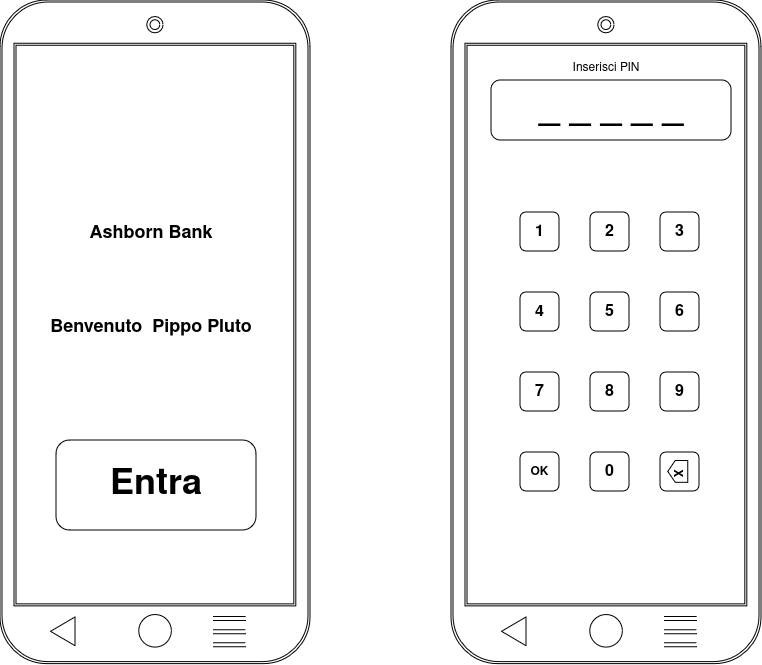

The diagram above was exported from draw.io. Its source (the exported page's mxGraphModel, read from the mxfile embedded in the PNG):
<mxGraphModel dx="1674" dy="797" grid="1" gridSize="10" guides="1" tooltips="1" connect="1" arrows="1" fold="1" page="1" pageScale="1" pageWidth="827" pageHeight="1169" math="0" shadow="0">
  <root>
    <mxCell id="0" />
    <mxCell id="1" parent="0" />
    <mxCell id="2O9Q3WpfSTSNV7jiiD_7-1" value="" style="shape=ext;double=1;rounded=1;whiteSpace=wrap;html=1;" parent="1" vertex="1">
      <mxGeometry x="39" y="42" width="310.00000000000006" height="663.6144578313255" as="geometry" />
    </mxCell>
    <mxCell id="2O9Q3WpfSTSNV7jiiD_7-2" value="" style="shape=ext;double=1;rounded=0;whiteSpace=wrap;html=1;" parent="1" vertex="1">
      <mxGeometry x="53.090909090909086" y="85.27920377160818" width="281.81818181818176" height="562.6296490309063" as="geometry" />
    </mxCell>
    <mxCell id="2O9Q3WpfSTSNV7jiiD_7-7" value="" style="ellipse;shape=doubleEllipse;whiteSpace=wrap;html=1;aspect=fixed;" parent="1" vertex="1">
      <mxGeometry x="185.8421052631579" y="58.3855421686747" width="16.31578947368421" height="16.31578947368421" as="geometry" />
    </mxCell>
    <mxCell id="2O9Q3WpfSTSNV7jiiD_7-8" value="" style="ellipse;whiteSpace=wrap;html=1;aspect=fixed;" parent="1" vertex="1">
      <mxGeometry x="177.69236842105263" y="656.4578313253012" width="32.63157894736842" height="32.63157894736842" as="geometry" />
    </mxCell>
    <mxCell id="2O9Q3WpfSTSNV7jiiD_7-9" value="" style="triangle;whiteSpace=wrap;html=1;rotation=-180;" parent="1" vertex="1">
      <mxGeometry x="89.57894736842105" y="658.9156626506024" width="24.473684210526315" height="28.67469879518072" as="geometry" />
    </mxCell>
    <mxCell id="2O9Q3WpfSTSNV7jiiD_7-13" value="" style="group" parent="1" vertex="1" connectable="0">
      <mxGeometry x="251.92105263157893" y="660.5542168674699" width="32.63157894736842" height="26.216867469879517" as="geometry" />
    </mxCell>
    <mxCell id="2O9Q3WpfSTSNV7jiiD_7-14" value="" style="shape=link;html=1;rounded=0;" parent="2O9Q3WpfSTSNV7jiiD_7-13" edge="1">
      <mxGeometry width="100" relative="1" as="geometry">
        <mxPoint as="sourcePoint" />
        <mxPoint x="32.63157894736842" as="targetPoint" />
      </mxGeometry>
    </mxCell>
    <mxCell id="2O9Q3WpfSTSNV7jiiD_7-15" value="" style="shape=link;html=1;rounded=0;" parent="2O9Q3WpfSTSNV7jiiD_7-13" edge="1">
      <mxGeometry width="100" relative="1" as="geometry">
        <mxPoint y="13.108433734939759" as="sourcePoint" />
        <mxPoint x="32.63157894736842" y="13.108433734939759" as="targetPoint" />
      </mxGeometry>
    </mxCell>
    <mxCell id="2O9Q3WpfSTSNV7jiiD_7-16" value="" style="shape=link;html=1;rounded=0;" parent="2O9Q3WpfSTSNV7jiiD_7-13" edge="1">
      <mxGeometry width="100" relative="1" as="geometry">
        <mxPoint y="26.216867469879517" as="sourcePoint" />
        <mxPoint x="32.63157894736842" y="26.216867469879517" as="targetPoint" />
      </mxGeometry>
    </mxCell>
    <mxCell id="2O9Q3WpfSTSNV7jiiD_7-17" value="" style="triangle;whiteSpace=wrap;html=1;" parent="1" vertex="1">
      <mxGeometry x="309" y="162" height="20" as="geometry" />
    </mxCell>
    <mxCell id="2O9Q3WpfSTSNV7jiiD_7-40" value="&lt;div&gt;&lt;font style=&quot;font-size: 18px;&quot;&gt;&lt;b&gt;Ashborn Bank&lt;/b&gt;&lt;/font&gt;&lt;/div&gt;&lt;div&gt;&lt;font style=&quot;font-size: 18px;&quot;&gt;&lt;b&gt;&lt;br&gt;&lt;/b&gt;&lt;/font&gt;&lt;/div&gt;&lt;div&gt;&lt;font style=&quot;font-size: 18px;&quot;&gt;&lt;b&gt;&lt;br&gt;&lt;/b&gt;&lt;/font&gt;&lt;/div&gt;&lt;div&gt;&lt;br&gt;&lt;/div&gt;&lt;div&gt;&lt;br&gt;&lt;/div&gt;&lt;div style=&quot;font-size: 18px;&quot;&gt;&lt;font style=&quot;font-size: 18px;&quot;&gt;&lt;b&gt;Benvenuto&amp;nbsp; Pippo Pluto&lt;/b&gt;&lt;/font&gt;&lt;/div&gt;&lt;div&gt;&lt;font style=&quot;font-size: 30px;&quot;&gt;&lt;b&gt;&lt;br&gt;&lt;/b&gt;&lt;/font&gt;&lt;/div&gt;" style="text;html=1;align=center;verticalAlign=middle;whiteSpace=wrap;rounded=0;" parent="1" vertex="1">
      <mxGeometry x="70" y="120" width="240" height="440" as="geometry" />
    </mxCell>
    <mxCell id="2O9Q3WpfSTSNV7jiiD_7-41" value="&lt;b&gt;&lt;font style=&quot;font-size: 36px;&quot;&gt;Entra&lt;/font&gt;&lt;/b&gt;" style="rounded=1;whiteSpace=wrap;html=1;" parent="1" vertex="1">
      <mxGeometry x="95" y="482" width="200" height="90" as="geometry" />
    </mxCell>
    <mxCell id="2O9Q3WpfSTSNV7jiiD_7-42" value="" style="shape=ext;double=1;rounded=1;whiteSpace=wrap;html=1;" parent="1" vertex="1">
      <mxGeometry x="490" y="42" width="310.00000000000006" height="663.6144578313255" as="geometry" />
    </mxCell>
    <mxCell id="2O9Q3WpfSTSNV7jiiD_7-43" value="" style="shape=ext;double=1;rounded=0;whiteSpace=wrap;html=1;" parent="1" vertex="1">
      <mxGeometry x="504.09090909090907" y="85.27920377160818" width="281.81818181818176" height="562.6296490309063" as="geometry" />
    </mxCell>
    <mxCell id="2O9Q3WpfSTSNV7jiiD_7-44" value="" style="ellipse;shape=doubleEllipse;whiteSpace=wrap;html=1;aspect=fixed;" parent="1" vertex="1">
      <mxGeometry x="636.8421052631579" y="58.385542168674704" width="16.31578947368421" height="16.31578947368421" as="geometry" />
    </mxCell>
    <mxCell id="2O9Q3WpfSTSNV7jiiD_7-45" value="" style="ellipse;whiteSpace=wrap;html=1;aspect=fixed;" parent="1" vertex="1">
      <mxGeometry x="628.6923684210526" y="656.4578313253012" width="32.63157894736842" height="32.63157894736842" as="geometry" />
    </mxCell>
    <mxCell id="2O9Q3WpfSTSNV7jiiD_7-46" value="" style="triangle;whiteSpace=wrap;html=1;rotation=-180;" parent="1" vertex="1">
      <mxGeometry x="540.578947368421" y="658.9156626506024" width="24.473684210526315" height="28.67469879518072" as="geometry" />
    </mxCell>
    <mxCell id="2O9Q3WpfSTSNV7jiiD_7-47" value="" style="group" parent="1" vertex="1" connectable="0">
      <mxGeometry x="702.921052631579" y="660.5542168674699" width="32.63157894736842" height="26.216867469879517" as="geometry" />
    </mxCell>
    <mxCell id="2O9Q3WpfSTSNV7jiiD_7-48" value="" style="shape=link;html=1;rounded=0;" parent="2O9Q3WpfSTSNV7jiiD_7-47" edge="1">
      <mxGeometry width="100" relative="1" as="geometry">
        <mxPoint as="sourcePoint" />
        <mxPoint x="32.63157894736842" as="targetPoint" />
      </mxGeometry>
    </mxCell>
    <mxCell id="2O9Q3WpfSTSNV7jiiD_7-49" value="" style="shape=link;html=1;rounded=0;" parent="2O9Q3WpfSTSNV7jiiD_7-47" edge="1">
      <mxGeometry width="100" relative="1" as="geometry">
        <mxPoint y="13.108433734939759" as="sourcePoint" />
        <mxPoint x="32.63157894736842" y="13.108433734939759" as="targetPoint" />
      </mxGeometry>
    </mxCell>
    <mxCell id="2O9Q3WpfSTSNV7jiiD_7-50" value="" style="shape=link;html=1;rounded=0;" parent="2O9Q3WpfSTSNV7jiiD_7-47" edge="1">
      <mxGeometry width="100" relative="1" as="geometry">
        <mxPoint y="26.216867469879517" as="sourcePoint" />
        <mxPoint x="32.63157894736842" y="26.216867469879517" as="targetPoint" />
      </mxGeometry>
    </mxCell>
    <mxCell id="2O9Q3WpfSTSNV7jiiD_7-51" value="" style="triangle;whiteSpace=wrap;html=1;" parent="1" vertex="1">
      <mxGeometry x="760" y="162" height="20" as="geometry" />
    </mxCell>
    <mxCell id="2O9Q3WpfSTSNV7jiiD_7-52" value="Inserisci PIN" style="text;html=1;align=center;verticalAlign=middle;whiteSpace=wrap;rounded=0;" parent="1" vertex="1">
      <mxGeometry x="525" y="100" width="240" height="20" as="geometry" />
    </mxCell>
    <mxCell id="2O9Q3WpfSTSNV7jiiD_7-54" value="&lt;b&gt;&lt;font style=&quot;font-size: 37px;&quot;&gt;_ _ _ _ _&lt;/font&gt;&lt;/b&gt;" style="rounded=1;whiteSpace=wrap;html=1;" parent="1" vertex="1">
      <mxGeometry x="530" y="122" width="240" height="60" as="geometry" />
    </mxCell>
    <mxCell id="2O9Q3WpfSTSNV7jiiD_7-55" value="&lt;b style=&quot;font-size: 16px;&quot;&gt;1&lt;br&gt;&lt;/b&gt;" style="rounded=1;whiteSpace=wrap;html=1;" parent="1" vertex="1">
      <mxGeometry x="559" y="254" width="39" height="39" as="geometry" />
    </mxCell>
    <mxCell id="2O9Q3WpfSTSNV7jiiD_7-63" value="&lt;b&gt;&lt;font style=&quot;font-size: 16px;&quot;&gt;2&lt;/font&gt;&lt;/b&gt;" style="rounded=1;whiteSpace=wrap;html=1;" parent="1" vertex="1">
      <mxGeometry x="629" y="254" width="39" height="39" as="geometry" />
    </mxCell>
    <mxCell id="2O9Q3WpfSTSNV7jiiD_7-64" value="&lt;b&gt;&lt;font style=&quot;font-size: 16px;&quot;&gt;3&lt;/font&gt;&lt;/b&gt;" style="rounded=1;whiteSpace=wrap;html=1;" parent="1" vertex="1">
      <mxGeometry x="699" y="254" width="39" height="39" as="geometry" />
    </mxCell>
    <mxCell id="2O9Q3WpfSTSNV7jiiD_7-65" value="&lt;b&gt;&lt;font style=&quot;font-size: 16px;&quot;&gt;4&lt;/font&gt;&lt;/b&gt;" style="rounded=1;whiteSpace=wrap;html=1;" parent="1" vertex="1">
      <mxGeometry x="559" y="334" width="39" height="39" as="geometry" />
    </mxCell>
    <mxCell id="2O9Q3WpfSTSNV7jiiD_7-66" value="&lt;b&gt;&lt;font style=&quot;font-size: 16px;&quot;&gt;5&lt;/font&gt;&lt;/b&gt;" style="rounded=1;whiteSpace=wrap;html=1;" parent="1" vertex="1">
      <mxGeometry x="629" y="334" width="39" height="39" as="geometry" />
    </mxCell>
    <mxCell id="2O9Q3WpfSTSNV7jiiD_7-67" value="&lt;b&gt;&lt;font style=&quot;font-size: 16px;&quot;&gt;6&lt;/font&gt;&lt;/b&gt;" style="rounded=1;whiteSpace=wrap;html=1;" parent="1" vertex="1">
      <mxGeometry x="699" y="334" width="39" height="39" as="geometry" />
    </mxCell>
    <mxCell id="2O9Q3WpfSTSNV7jiiD_7-68" value="&lt;b&gt;&lt;font style=&quot;font-size: 16px;&quot;&gt;7&lt;/font&gt;&lt;/b&gt;" style="rounded=1;whiteSpace=wrap;html=1;" parent="1" vertex="1">
      <mxGeometry x="559" y="414" width="39" height="39" as="geometry" />
    </mxCell>
    <mxCell id="2O9Q3WpfSTSNV7jiiD_7-69" value="&lt;b&gt;&lt;font style=&quot;font-size: 16px;&quot;&gt;8&lt;/font&gt;&lt;/b&gt;" style="rounded=1;whiteSpace=wrap;html=1;" parent="1" vertex="1">
      <mxGeometry x="629" y="414" width="39" height="39" as="geometry" />
    </mxCell>
    <mxCell id="2O9Q3WpfSTSNV7jiiD_7-70" value="&lt;b&gt;&lt;font style=&quot;font-size: 16px;&quot;&gt;9&lt;/font&gt;&lt;/b&gt;" style="rounded=1;whiteSpace=wrap;html=1;" parent="1" vertex="1">
      <mxGeometry x="699" y="414" width="39" height="39" as="geometry" />
    </mxCell>
    <mxCell id="2O9Q3WpfSTSNV7jiiD_7-71" value="&lt;b&gt;OK&lt;/b&gt;" style="rounded=1;whiteSpace=wrap;html=1;" parent="1" vertex="1">
      <mxGeometry x="559" y="494" width="39" height="39" as="geometry" />
    </mxCell>
    <mxCell id="2O9Q3WpfSTSNV7jiiD_7-72" value="&lt;b&gt;&lt;font style=&quot;font-size: 16px;&quot;&gt;0&lt;/font&gt;&lt;/b&gt;" style="rounded=1;whiteSpace=wrap;html=1;" parent="1" vertex="1">
      <mxGeometry x="629" y="494" width="39" height="39" as="geometry" />
    </mxCell>
    <mxCell id="2O9Q3WpfSTSNV7jiiD_7-73" value="" style="rounded=1;whiteSpace=wrap;html=1;" parent="1" vertex="1">
      <mxGeometry x="699" y="494" width="39" height="39" as="geometry" />
    </mxCell>
    <mxCell id="2O9Q3WpfSTSNV7jiiD_7-77" value="&lt;b&gt;&amp;nbsp;X&lt;/b&gt;" style="shape=offPageConnector;whiteSpace=wrap;html=1;rotation=90;" parent="1" vertex="1">
      <mxGeometry x="705.9" y="503.31" width="21.83" height="20" as="geometry" />
    </mxCell>
  </root>
</mxGraphModel>